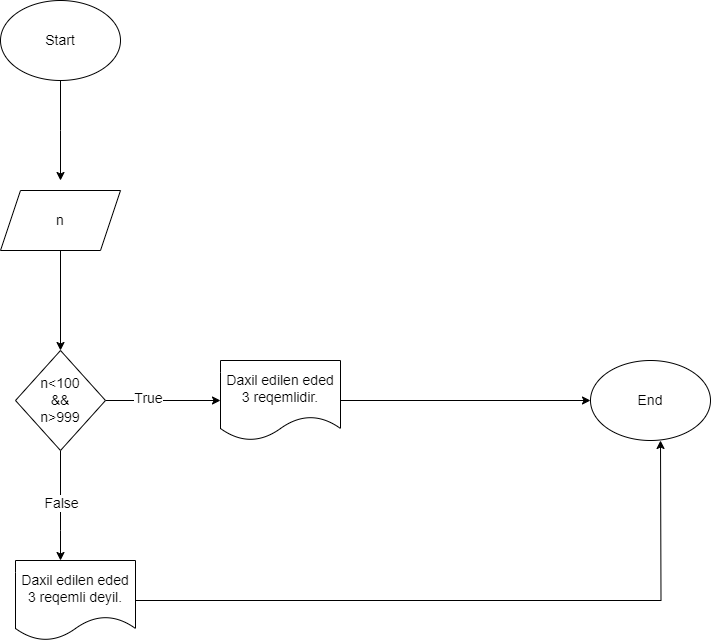

The diagram above was exported from draw.io. Its source (the exported page's mxGraphModel, read from the mxfile embedded in the PNG):
<mxGraphModel dx="1120" dy="478" grid="1" gridSize="10" guides="1" tooltips="1" connect="1" arrows="1" fold="1" page="1" pageScale="1" pageWidth="850" pageHeight="1100" math="0" shadow="0">
  <root>
    <mxCell id="0" />
    <mxCell id="1" parent="0" />
    <mxCell id="39weFNLAz42pxoLv_jf_-4" style="edgeStyle=orthogonalEdgeStyle;rounded=0;orthogonalLoop=1;jettySize=auto;html=1;" edge="1" parent="1" source="39weFNLAz42pxoLv_jf_-1">
      <mxGeometry relative="1" as="geometry">
        <mxPoint x="160" y="220" as="targetPoint" />
      </mxGeometry>
    </mxCell>
    <mxCell id="39weFNLAz42pxoLv_jf_-1" value="&lt;font style=&quot;font-size: 14px;&quot;&gt;Start&lt;/font&gt;" style="ellipse;whiteSpace=wrap;html=1;" vertex="1" parent="1">
      <mxGeometry x="100" y="40" width="120" height="80" as="geometry" />
    </mxCell>
    <mxCell id="39weFNLAz42pxoLv_jf_-5" value="" style="edgeStyle=orthogonalEdgeStyle;rounded=0;orthogonalLoop=1;jettySize=auto;html=1;" edge="1" parent="1" source="39weFNLAz42pxoLv_jf_-2" target="39weFNLAz42pxoLv_jf_-3">
      <mxGeometry relative="1" as="geometry" />
    </mxCell>
    <mxCell id="39weFNLAz42pxoLv_jf_-2" value="&lt;font style=&quot;font-size: 14px;&quot;&gt;n&lt;/font&gt;" style="shape=parallelogram;perimeter=parallelogramPerimeter;whiteSpace=wrap;html=1;fixedSize=1;" vertex="1" parent="1">
      <mxGeometry x="100" y="230" width="120" height="60" as="geometry" />
    </mxCell>
    <mxCell id="39weFNLAz42pxoLv_jf_-8" value="" style="edgeStyle=orthogonalEdgeStyle;rounded=0;orthogonalLoop=1;jettySize=auto;html=1;" edge="1" parent="1" source="39weFNLAz42pxoLv_jf_-3" target="39weFNLAz42pxoLv_jf_-7">
      <mxGeometry relative="1" as="geometry">
        <Array as="points">
          <mxPoint x="160" y="570" />
          <mxPoint x="160" y="570" />
        </Array>
      </mxGeometry>
    </mxCell>
    <mxCell id="39weFNLAz42pxoLv_jf_-10" value="&lt;font style=&quot;font-size: 14px;&quot;&gt;False&lt;/font&gt;" style="edgeLabel;html=1;align=center;verticalAlign=middle;resizable=0;points=[];" vertex="1" connectable="0" parent="39weFNLAz42pxoLv_jf_-8">
      <mxGeometry x="-0.0545" relative="1" as="geometry">
        <mxPoint as="offset" />
      </mxGeometry>
    </mxCell>
    <mxCell id="39weFNLAz42pxoLv_jf_-9" value="" style="edgeStyle=orthogonalEdgeStyle;rounded=0;orthogonalLoop=1;jettySize=auto;html=1;" edge="1" parent="1" source="39weFNLAz42pxoLv_jf_-3" target="39weFNLAz42pxoLv_jf_-6">
      <mxGeometry relative="1" as="geometry" />
    </mxCell>
    <mxCell id="39weFNLAz42pxoLv_jf_-11" value="&lt;font style=&quot;font-size: 14px;&quot;&gt;True&lt;/font&gt;" style="edgeLabel;html=1;align=center;verticalAlign=middle;resizable=0;points=[];" vertex="1" connectable="0" parent="39weFNLAz42pxoLv_jf_-9">
      <mxGeometry x="-0.2696" y="3" relative="1" as="geometry">
        <mxPoint as="offset" />
      </mxGeometry>
    </mxCell>
    <mxCell id="39weFNLAz42pxoLv_jf_-3" value="&lt;font style=&quot;font-size: 14px;&quot;&gt;n&amp;lt;100&lt;br&gt;&amp;amp;&amp;amp;&lt;br&gt;n&amp;gt;999&lt;br&gt;&lt;/font&gt;" style="rhombus;whiteSpace=wrap;html=1;" vertex="1" parent="1">
      <mxGeometry x="115" y="390" width="90" height="100" as="geometry" />
    </mxCell>
    <mxCell id="39weFNLAz42pxoLv_jf_-13" style="edgeStyle=orthogonalEdgeStyle;rounded=0;orthogonalLoop=1;jettySize=auto;html=1;" edge="1" parent="1" source="39weFNLAz42pxoLv_jf_-6" target="39weFNLAz42pxoLv_jf_-14">
      <mxGeometry relative="1" as="geometry">
        <mxPoint x="720" y="440" as="targetPoint" />
      </mxGeometry>
    </mxCell>
    <mxCell id="39weFNLAz42pxoLv_jf_-6" value="&lt;font style=&quot;font-size: 14px;&quot;&gt;Daxil edilen eded 3 reqemlidir.&lt;/font&gt;" style="shape=document;whiteSpace=wrap;html=1;boundedLbl=1;" vertex="1" parent="1">
      <mxGeometry x="320" y="400" width="120" height="80" as="geometry" />
    </mxCell>
    <mxCell id="39weFNLAz42pxoLv_jf_-12" style="edgeStyle=orthogonalEdgeStyle;rounded=0;orthogonalLoop=1;jettySize=auto;html=1;" edge="1" parent="1" source="39weFNLAz42pxoLv_jf_-7">
      <mxGeometry relative="1" as="geometry">
        <mxPoint x="760" y="480" as="targetPoint" />
      </mxGeometry>
    </mxCell>
    <mxCell id="39weFNLAz42pxoLv_jf_-7" value="&lt;font style=&quot;font-size: 14px;&quot;&gt;Daxil edilen eded 3 reqemli deyil.&lt;/font&gt;" style="shape=document;whiteSpace=wrap;html=1;boundedLbl=1;" vertex="1" parent="1">
      <mxGeometry x="115" y="600" width="120" height="80" as="geometry" />
    </mxCell>
    <mxCell id="39weFNLAz42pxoLv_jf_-14" value="&lt;font style=&quot;font-size: 14px;&quot;&gt;End&lt;/font&gt;" style="ellipse;whiteSpace=wrap;html=1;" vertex="1" parent="1">
      <mxGeometry x="690" y="400" width="120" height="80" as="geometry" />
    </mxCell>
  </root>
</mxGraphModel>